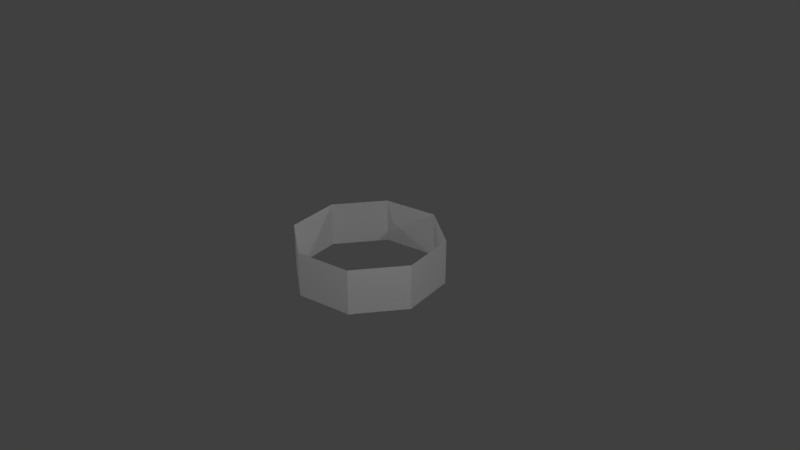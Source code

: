 # Source: doudou.blend  (saved by Blender 2.78.0; exported with 4.5.12 LTS)
import bpy
from mathutils import Matrix  # noqa: F401  (used for matrix-valued properties, if any)

bpy.ops.wm.read_factory_settings(use_empty=True)
scene = bpy.context.scene
scene.name = 'Scene'

# ---- collections
col_collection_1 = bpy.data.collections.new('Collection 1'); scene.collection.children.link(col_collection_1)

# ---- materials (node trees are filled in below, after node groups)
mat_material_001 = bpy.data.materials.new('Material.001')
mat_material_001.alpha_threshold = 0.0
mat_material_001.use_transparent_shadow = False
mat_material_001.roughness = 0.5

# ---- material node trees

# ---- world
world_world = bpy.data.worlds.new('World'); scene.world = world_world
world_world.color = (0.05088, 0.05088, 0.05088)
world_world.use_sun_shadow = False
world_world.sun_shadow_jitter_overblur = 0.0
world_world.cycles.sampling_method = 'MANUAL'

# ---- cameras
cam_camera = bpy.data.cameras.new('Camera')
cam_camera.clip_end = 100.0
cam_camera.lens = 35.0
cam_camera.sensor_width = 32.0
cam_camera.sensor_height = 18.0
cam_camera.ortho_scale = 7.314
cam_camera.dof.focus_distance = 0.0
cam_camera.dof.aperture_fstop = 128.0

# ---- lights
light_lamp = bpy.data.lights.new('Lamp', 'POINT')
light_lamp.transmission_factor = 0.0
light_lamp.cutoff_distance = 30.0
light_lamp.energy = 100.0
light_lamp.shadow_buffer_clip_start = 1.001
light_lamp.shadow_soft_size = 0.1
light_lamp.shadow_maximum_resolution = 0.006
light_lamp.use_absolute_resolution = True
light_lamp_001 = bpy.data.lights.new('Lamp.001', 'POINT')
light_lamp_001.transmission_factor = 0.0
light_lamp_001.cutoff_distance = 30.0
light_lamp_001.energy = 100.0
light_lamp_001.shadow_buffer_clip_start = 1.001
light_lamp_001.shadow_soft_size = 0.1
light_lamp_001.shadow_maximum_resolution = 0.006
light_lamp_001.use_absolute_resolution = True
light_lamp_002 = bpy.data.lights.new('Lamp.002', 'POINT')
light_lamp_002.transmission_factor = 0.0
light_lamp_002.cutoff_distance = 30.0
light_lamp_002.energy = 100.0
light_lamp_002.shadow_buffer_clip_start = 1.001
light_lamp_002.shadow_soft_size = 0.1
light_lamp_002.shadow_maximum_resolution = 0.006
light_lamp_002.use_absolute_resolution = True
light_lamp_003 = bpy.data.lights.new('Lamp.003', 'POINT')
light_lamp_003.transmission_factor = 0.0
light_lamp_003.cutoff_distance = 30.0
light_lamp_003.energy = 100.0
light_lamp_003.shadow_buffer_clip_start = 1.001
light_lamp_003.shadow_soft_size = 0.1
light_lamp_003.shadow_maximum_resolution = 0.006
light_lamp_003.use_absolute_resolution = True
light_lamp_004 = bpy.data.lights.new('Lamp.004', 'POINT')
light_lamp_004.transmission_factor = 0.0
light_lamp_004.cutoff_distance = 30.0
light_lamp_004.energy = 100.0
light_lamp_004.shadow_buffer_clip_start = 1.001
light_lamp_004.shadow_soft_size = 0.1
light_lamp_004.shadow_maximum_resolution = 0.006
light_lamp_004.use_absolute_resolution = True

# ---- meshes
me_cylinder = bpy.data.meshes.new('Cylinder')
me_cylinder.from_pydata([(0.1951, 0.9808, -0.7823), (0.1951, 0.9808, 0.7823), (0.8315, 0.5556, -0.7823), (0.8315, 0.5556, 0.7823), (0.9808, -0.1951, -0.7823), (0.9808, -0.1951, 0.7823), (0.5556, -0.8315, -0.7823), (0.5556, -0.8315, 0.7823), (-0.1951, -0.9808, -0.7823), (-0.1951, -0.9808, 0.7823), (-0.8315, -0.5556, -0.7823), (-0.8315, -0.5556, 0.7823), (-0.9808, 0.1951, -0.7823), (-0.9808, 0.1951, 0.7823), (-0.5556, 0.8315, -0.7823), (-0.5556, 0.8315, 0.7823)], [], [(1, 0, 14, 15), (0, 1, 3, 2), (2, 3, 5, 4), (6, 7, 9, 8), (8, 9, 11, 10), (10, 11, 13, 12), (12, 13, 15, 14), (4, 5, 7, 6)])
_uv = me_cylinder.uv_layers.new(name='UVMap')
_uv.uv.foreach_set('vector', [0.001612, 0.9997, 0.001612, 0.0002939, 0.9984, 0.000294, 0.9984, 0.9997, 0.9984, 0.0002939, 0.9984, 0.9997, 0.001612, 0.9997, 0.001612, 0.000294, 0.9984, 0.0002939, 0.9984, 0.9997, 0.001612, 0.9997, 0.001612, 0.000294, 0.9984, 0.0002939, 0.9984, 0.9997, 0.001612, 0.9997, 0.001612, 0.000294, 0.9984, 0.0002939, 0.9984, 0.9997, 0.001612, 0.9997, 0.001612, 0.000294, 0.9984, 0.0002939, 0.9984, 0.9997, 0.001612, 0.9997, 0.001612, 0.000294, 0.9984, 0.0002939, 0.9984, 0.9997, 0.001612, 0.9997, 0.001612, 0.000294, 0.9984, 0.0002939, 0.9984, 0.9997, 0.001612, 0.9997, 0.001612, 0.000294])
me_cylinder.materials.append(mat_material_001)
me_cylinder.use_remesh_preserve_volume = False
me_cylinder.use_remesh_preserve_attributes = False
me_cylinder.use_mirror_vertex_groups = False
me_cylinder.update()

# ---- objects
ob_cylinder = bpy.data.objects.new('Cylinder', me_cylinder)
ob_lamp = bpy.data.objects.new('Lamp', light_lamp)
ob_camera = bpy.data.objects.new('Camera', cam_camera)
ob_lamp_001 = bpy.data.objects.new('Lamp.001', light_lamp_001)
ob_lamp_002 = bpy.data.objects.new('Lamp.002', light_lamp_002)
ob_lamp_003 = bpy.data.objects.new('Lamp.003', light_lamp_003)
ob_lamp_004 = bpy.data.objects.new('Lamp.004', light_lamp_004)

# ---- transforms, parenting, visibility, modifiers, constraints
ob_cylinder.location = (0.0, 0.0, 0.0)
ob_cylinder.scale = (1.0, 1.0, 0.3865)
ob_cylinder.lineart.crease_threshold = 0.0
ob_lamp.location = (-0.59, 3.577, 2.754)
ob_lamp.rotation_euler = (0.6503, 0.05522, 1.866)
ob_lamp.lock_rotations_4d = False
ob_lamp.empty_display_type = 'ARROWS'
ob_lamp.color = (0.0, 0.0, 0.0, 0.0)
ob_lamp.lineart.crease_threshold = 0.0
ob_camera.location = (7.481, -6.508, 5.344)
ob_camera.rotation_euler = (1.109, 0.0, 0.8149)
ob_camera.lock_rotations_4d = False
ob_camera.empty_display_type = 'ARROWS'
ob_camera.color = (0.0, 0.0, 0.0, 0.0)
ob_camera.display_type = 'WIRE'
ob_camera.lineart.crease_threshold = 0.0
ob_lamp_001.location = (-5.891, 2.053, 2.754)
ob_lamp_001.rotation_euler = (0.6503, 0.05522, 1.866)
ob_lamp_001.lock_rotations_4d = False
ob_lamp_001.empty_display_type = 'ARROWS'
ob_lamp_001.color = (0.0, 0.0, 0.0, 0.0)
ob_lamp_001.lineart.crease_threshold = 0.0
ob_lamp_002.location = (-5.066, -4.994, 2.754)
ob_lamp_002.rotation_euler = (0.6503, 0.05522, 1.866)
ob_lamp_002.lock_rotations_4d = False
ob_lamp_002.empty_display_type = 'ARROWS'
ob_lamp_002.color = (0.0, 0.0, 0.0, 0.0)
ob_lamp_002.lineart.crease_threshold = 0.0
ob_lamp_003.location = (3.41, -3.693, 2.754)
ob_lamp_003.rotation_euler = (0.6503, 0.05522, 1.866)
ob_lamp_003.lock_rotations_4d = False
ob_lamp_003.empty_display_type = 'ARROWS'
ob_lamp_003.color = (0.0, 0.0, 0.0, 0.0)
ob_lamp_003.lineart.crease_threshold = 0.0
ob_lamp_004.location = (5.632, 0.688, 2.754)
ob_lamp_004.rotation_euler = (0.6503, 0.05522, 1.866)
ob_lamp_004.lock_rotations_4d = False
ob_lamp_004.empty_display_type = 'ARROWS'
ob_lamp_004.color = (0.0, 0.0, 0.0, 0.0)
ob_lamp_004.lineart.crease_threshold = 0.0

# ---- collection membership
col_collection_1.objects.link(ob_cylinder)
col_collection_1.objects.link(ob_lamp)
col_collection_1.objects.link(ob_camera)
col_collection_1.objects.link(ob_lamp_001)
col_collection_1.objects.link(ob_lamp_002)
col_collection_1.objects.link(ob_lamp_003)
col_collection_1.objects.link(ob_lamp_004)

# ---- scene / render settings (as saved in the file)
scene.camera = ob_camera
scene.frame_start = 1; scene.frame_end = 250; scene.frame_set(20)
scene.render.engine = 'BLENDER_EEVEE_NEXT'
scene.render.resolution_percentage = 50
scene.render.dither_intensity = 0.0
scene.cycles.use_denoising = False
scene.cycles.samples = 128
scene.cycles.sampling_pattern = 'TABULATED_SOBOL'
scene.cycles.light_sampling_threshold = 0.0
scene.cycles.use_adaptive_sampling = False
scene.cycles.use_light_tree = False
scene.cycles.blur_glossy = 0.0
scene.cycles.sample_clamp_indirect = 0.0
scene.view_settings.view_transform = 'Standard'
bpy.context.view_layer.update()
